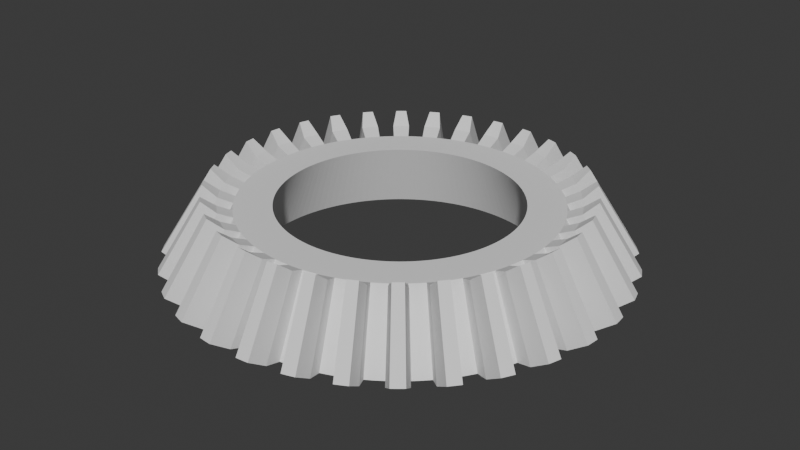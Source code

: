 # Source: bot_factory.blend  (saved by Blender 4.2.66; exported with 4.5.12 LTS)
import bpy
from mathutils import Matrix  # noqa: F401  (used for matrix-valued properties, if any)

bpy.ops.wm.read_factory_settings(use_empty=True)
scene = bpy.context.scene
scene.name = 'Scene'

# ---- world
world_world = bpy.data.worlds.new('World'); scene.world = world_world
world_world.use_nodes = True; world_world.node_tree.nodes.clear()
_N = world_world.node_tree.nodes; _L = world_world.node_tree.links
n0 = _N.new('ShaderNodeOutputWorld'); n0.name = 'World Output'; n0.location = (300, 300)
n1 = _N.new('ShaderNodeBackground'); n1.name = 'Background'; n1.location = (10, 300)
n1.inputs[0].default_value = (0.05088, 0.05088, 0.05088, 1.0)
_L.new(n1.outputs[0], n0.inputs[0])
n0.is_active_output = True
world_world.color = (0.05088, 0.05088, 0.05088)
world_world.use_sun_shadow = False
world_world.sun_shadow_jitter_overblur = 0.0

# ---- meshes
me_gear = bpy.data.meshes.new('Gear')
me_gear.from_pydata([(0.42, 0.0, 2.235e-08), (0.4195, 0.02061, 2.235e-08), (0.418, 0.04117, 2.235e-08), (0.4155, 0.06163, 2.235e-08), (0.55, 0.0, 2.235e-08), (0.5493, 0.02699, 2.235e-08), (0.5474, 0.05391, 2.235e-08), (0.544, 0.0807, 2.235e-08), (0.5993, 0.02944, 0.01667), (0.5971, 0.05881, 0.01667), (0.5935, 0.08804, 0.01667), (0.6484, 0.04512, 0.05), (0.6469, 0.06371, 0.05), (0.6448, 0.08225, 0.05), (0.3393, 0.0, 0.2), (0.3389, 0.01665, 0.2), (0.3376, 0.03325, 0.2), (0.3356, 0.04978, 0.2), (0.4443, 0.0, 0.2), (0.4437, 0.0218, 0.2), (0.4421, 0.04355, 0.2), (0.4395, 0.06519, 0.2), (0.4841, 0.02378, 0.2167), (0.4823, 0.04751, 0.2167), (0.4794, 0.07112, 0.2167), (0.5238, 0.03644, 0.25), (0.5225, 0.05146, 0.25), (0.5208, 0.06644, 0.25), (0.4119, 0.08194, 2.235e-08), (0.4074, 0.1021, 2.235e-08), (0.4019, 0.1219, 2.235e-08), (0.3954, 0.1415, 2.235e-08), (0.5394, 0.1073, 2.235e-08), (0.5335, 0.1336, 2.235e-08), (0.5263, 0.1597, 2.235e-08), (0.5178, 0.1853, 2.235e-08), (0.582, 0.1458, 0.01667), (0.5742, 0.1742, 0.01667), (0.5649, 0.2021, 0.01667), (0.6272, 0.1708, 0.05), (0.622, 0.1887, 0.05), (0.6163, 0.2065, 0.05), (0.3327, 0.06619, 0.2), (0.3291, 0.08244, 0.2), (0.3247, 0.09848, 0.2), (0.3194, 0.1143, 0.2), (0.4357, 0.08667, 0.2), (0.431, 0.108, 0.2), (0.4251, 0.129, 0.2), (0.4183, 0.1497, 0.2), (0.4701, 0.1178, 0.2167), (0.4638, 0.1407, 0.2167), (0.4563, 0.1633, 0.2167), (0.5066, 0.1379, 0.25), (0.5024, 0.1524, 0.25), (0.4979, 0.1668, 0.25), (0.388, 0.1607, 2.235e-08), (0.3797, 0.1796, 2.235e-08), (0.3704, 0.198, 2.235e-08), (0.3602, 0.2159, 2.235e-08), (0.5081, 0.2105, 2.235e-08), (0.4972, 0.2352, 2.235e-08), (0.4851, 0.2593, 2.235e-08), (0.4718, 0.2828, 2.235e-08), (0.5424, 0.2565, 0.01667), (0.5292, 0.2828, 0.01667), (0.5146, 0.3085, 0.01667), (0.5818, 0.2898, 0.05), (0.5732, 0.3064, 0.05), (0.5642, 0.3227, 0.05), (0.3134, 0.1298, 0.2), (0.3067, 0.1451, 0.2), (0.2992, 0.1599, 0.2), (0.291, 0.1744, 0.2), (0.4105, 0.17, 0.2), (0.4016, 0.19, 0.2), (0.3918, 0.2094, 0.2), (0.3811, 0.2284, 0.2), (0.4381, 0.2072, 0.2167), (0.4274, 0.2285, 0.2167), (0.4157, 0.2492, 0.2167), (0.47, 0.2341, 0.25), (0.4631, 0.2475, 0.25), (0.4558, 0.2607, 0.25), (0.3492, 0.2333, 2.235e-08), (0.3373, 0.2502, 2.235e-08), (0.3247, 0.2664, 2.235e-08), (0.3112, 0.2821, 2.235e-08), (0.4573, 0.3056, 2.235e-08), (0.4418, 0.3276, 2.235e-08), (0.4252, 0.3489, 2.235e-08), (0.4075, 0.3694, 2.235e-08), (0.4819, 0.3574, 0.01667), (0.4638, 0.3806, 0.01667), (0.4446, 0.4029, 0.01667), (0.5141, 0.3978, 0.05), (0.5025, 0.4124, 0.05), (0.4904, 0.4266, 0.05), (0.2821, 0.1885, 0.2), (0.2725, 0.2021, 0.2), (0.2623, 0.2152, 0.2), (0.2514, 0.2278, 0.2), (0.3694, 0.2468, 0.2), (0.3568, 0.2647, 0.2), (0.3434, 0.2818, 0.2), (0.3292, 0.2984, 0.2), (0.3893, 0.2887, 0.2167), (0.3747, 0.3075, 0.2167), (0.3591, 0.3255, 0.2167), (0.4153, 0.3213, 0.25), (0.4059, 0.3331, 0.25), (0.3961, 0.3446, 0.25), (0.297, 0.297, 2.235e-08), (0.2821, 0.3112, 2.235e-08), (0.2664, 0.3247, 2.235e-08), (0.2502, 0.3373, 2.235e-08), (0.3889, 0.3889, 2.235e-08), (0.3694, 0.4075, 2.235e-08), (0.3489, 0.4252, 2.235e-08), (0.3276, 0.4418, 2.235e-08), (0.4029, 0.4446, 0.01667), (0.3806, 0.4638, 0.01667), (0.3574, 0.4819, 0.01667), (0.4266, 0.4904, 0.05), (0.4124, 0.5025, 0.05), (0.3978, 0.5141, 0.05), (0.2399, 0.2399, 0.2), (0.2278, 0.2514, 0.2), (0.2152, 0.2623, 0.2), (0.2021, 0.2725, 0.2), (0.3142, 0.3142, 0.2), (0.2984, 0.3292, 0.2), (0.2818, 0.3434, 0.2), (0.2647, 0.3568, 0.2), (0.3255, 0.3591, 0.2167), (0.3075, 0.3747, 0.2167), (0.2887, 0.3893, 0.2167), (0.3446, 0.3961, 0.25), (0.3331, 0.4059, 0.25), (0.3213, 0.4153, 0.25), (0.2333, 0.3492, 2.235e-08), (0.2159, 0.3602, 2.235e-08), (0.198, 0.3704, 2.235e-08), (0.1796, 0.3797, 2.235e-08), (0.3056, 0.4573, 2.235e-08), (0.2828, 0.4718, 2.235e-08), (0.2593, 0.4851, 2.235e-08), (0.2352, 0.4972, 2.235e-08), (0.3085, 0.5146, 0.01667), (0.2828, 0.5292, 0.01667), (0.2565, 0.5424, 0.01667), (0.3227, 0.5642, 0.05), (0.3064, 0.5732, 0.05), (0.2898, 0.5818, 0.05), (0.1885, 0.2821, 0.2), (0.1744, 0.291, 0.2), (0.1599, 0.2992, 0.2), (0.1451, 0.3067, 0.2), (0.2468, 0.3694, 0.2), (0.2284, 0.3811, 0.2), (0.2094, 0.3918, 0.2), (0.19, 0.4016, 0.2), (0.2492, 0.4157, 0.2167), (0.2285, 0.4274, 0.2167), (0.2072, 0.4381, 0.2167), (0.2607, 0.4558, 0.25), (0.2475, 0.4631, 0.25), (0.2341, 0.47, 0.25), (0.1607, 0.388, 2.235e-08), (0.1415, 0.3954, 2.235e-08), (0.1219, 0.4019, 2.235e-08), (0.1021, 0.4074, 2.235e-08), (0.2105, 0.5081, 2.235e-08), (0.1853, 0.5178, 2.235e-08), (0.1597, 0.5263, 2.235e-08), (0.1336, 0.5335, 2.235e-08), (0.2021, 0.5649, 0.01667), (0.1742, 0.5742, 0.01667), (0.1458, 0.582, 0.01667), (0.2065, 0.6163, 0.05), (0.1887, 0.622, 0.05), (0.1708, 0.6272, 0.05), (0.1298, 0.3134, 0.2), (0.1143, 0.3194, 0.2), (0.09848, 0.3247, 0.2), (0.08244, 0.3291, 0.2), (0.17, 0.4105, 0.2), (0.1497, 0.4183, 0.2), (0.129, 0.4251, 0.2), (0.108, 0.431, 0.2), (0.1633, 0.4563, 0.2167), (0.1407, 0.4638, 0.2167), (0.1178, 0.4701, 0.2167), (0.1668, 0.4979, 0.25), (0.1524, 0.5024, 0.25), (0.1379, 0.5066, 0.25), (0.08194, 0.4119, 2.235e-08), (0.06163, 0.4155, 2.235e-08), (0.04117, 0.418, 2.235e-08), (0.02061, 0.4195, 2.235e-08), (0.1073, 0.5394, 2.235e-08), (0.0807, 0.544, 2.235e-08), (0.05391, 0.5474, 2.235e-08), (0.02699, 0.5493, 2.235e-08), (0.08804, 0.5935, 0.01667), (0.05881, 0.5971, 0.01667), (0.02944, 0.5993, 0.01667), (0.08225, 0.6448, 0.05), (0.06371, 0.6469, 0.05), (0.04512, 0.6484, 0.05), (0.06619, 0.3327, 0.2), (0.04978, 0.3356, 0.2), (0.03325, 0.3376, 0.2), (0.01665, 0.3389, 0.2), (0.08667, 0.4357, 0.2), (0.06519, 0.4395, 0.2), (0.04355, 0.4421, 0.2), (0.0218, 0.4437, 0.2), (0.07112, 0.4794, 0.2167), (0.04751, 0.4823, 0.2167), (0.02378, 0.4841, 0.2167), (0.06644, 0.5208, 0.25), (0.05146, 0.5225, 0.25), (0.03644, 0.5238, 0.25), (2.572e-17, 0.42, 2.235e-08), (-0.02061, 0.4195, 2.235e-08), (-0.04117, 0.418, 2.235e-08), (-0.06163, 0.4155, 2.235e-08), (3.368e-17, 0.55, 2.235e-08), (-0.02699, 0.5493, 2.235e-08), (-0.05391, 0.5474, 2.235e-08), (-0.0807, 0.544, 2.235e-08), (-0.02944, 0.5993, 0.01667), (-0.05881, 0.5971, 0.01667), (-0.08804, 0.5935, 0.01667), (-0.04512, 0.6484, 0.05), (-0.06371, 0.6469, 0.05), (-0.08225, 0.6448, 0.05), (2.077e-17, 0.3393, 0.2), (-0.01665, 0.3389, 0.2), (-0.03325, 0.3376, 0.2), (-0.04978, 0.3356, 0.2), (2.72e-17, 0.4443, 0.2), (-0.0218, 0.4437, 0.2), (-0.04355, 0.4421, 0.2), (-0.06519, 0.4395, 0.2), (-0.02378, 0.4841, 0.2167), (-0.04751, 0.4823, 0.2167), (-0.07112, 0.4794, 0.2167), (-0.03644, 0.5238, 0.25), (-0.05146, 0.5225, 0.25), (-0.06644, 0.5208, 0.25), (-0.08194, 0.4119, 2.235e-08), (-0.1021, 0.4074, 2.235e-08), (-0.1219, 0.4019, 2.235e-08), (-0.1415, 0.3954, 2.235e-08), (-0.1073, 0.5394, 2.235e-08), (-0.1336, 0.5335, 2.235e-08), (-0.1597, 0.5263, 2.235e-08), (-0.1853, 0.5178, 2.235e-08), (-0.1458, 0.582, 0.01667), (-0.1742, 0.5742, 0.01667), (-0.2021, 0.5649, 0.01667), (-0.1708, 0.6272, 0.05), (-0.1887, 0.622, 0.05), (-0.2065, 0.6163, 0.05), (-0.06619, 0.3327, 0.2), (-0.08244, 0.3291, 0.2), (-0.09848, 0.3247, 0.2), (-0.1143, 0.3194, 0.2), (-0.08667, 0.4357, 0.2), (-0.108, 0.431, 0.2), (-0.129, 0.4251, 0.2), (-0.1497, 0.4183, 0.2), (-0.1178, 0.4701, 0.2167), (-0.1407, 0.4638, 0.2167), (-0.1633, 0.4563, 0.2167), (-0.1379, 0.5066, 0.25), (-0.1524, 0.5024, 0.25), (-0.1668, 0.4979, 0.25), (-0.1607, 0.388, 2.235e-08), (-0.1796, 0.3797, 2.235e-08), (-0.198, 0.3704, 2.235e-08), (-0.2159, 0.3602, 2.235e-08), (-0.2105, 0.5081, 2.235e-08), (-0.2352, 0.4972, 2.235e-08), (-0.2593, 0.4851, 2.235e-08), (-0.2828, 0.4718, 2.235e-08), (-0.2565, 0.5424, 0.01667), (-0.2828, 0.5292, 0.01667), (-0.3085, 0.5146, 0.01667), (-0.2898, 0.5818, 0.05), (-0.3064, 0.5732, 0.05), (-0.3227, 0.5642, 0.05), (-0.1298, 0.3134, 0.2), (-0.1451, 0.3067, 0.2), (-0.1599, 0.2992, 0.2), (-0.1744, 0.291, 0.2), (-0.17, 0.4105, 0.2), (-0.19, 0.4016, 0.2), (-0.2094, 0.3918, 0.2), (-0.2284, 0.3811, 0.2), (-0.2072, 0.4381, 0.2167), (-0.2285, 0.4274, 0.2167), (-0.2492, 0.4157, 0.2167), (-0.2341, 0.47, 0.25), (-0.2475, 0.4631, 0.25), (-0.2607, 0.4558, 0.25), (-0.2333, 0.3492, 2.235e-08), (-0.2502, 0.3373, 2.235e-08), (-0.2664, 0.3247, 2.235e-08), (-0.2821, 0.3112, 2.235e-08), (-0.3056, 0.4573, 2.235e-08), (-0.3276, 0.4418, 2.235e-08), (-0.3489, 0.4252, 2.235e-08), (-0.3694, 0.4075, 2.235e-08), (-0.3574, 0.4819, 0.01667), (-0.3806, 0.4638, 0.01667), (-0.4029, 0.4446, 0.01667), (-0.3978, 0.5141, 0.05), (-0.4124, 0.5025, 0.05), (-0.4266, 0.4904, 0.05), (-0.1885, 0.2821, 0.2), (-0.2021, 0.2725, 0.2), (-0.2152, 0.2623, 0.2), (-0.2278, 0.2514, 0.2), (-0.2468, 0.3694, 0.2), (-0.2647, 0.3568, 0.2), (-0.2818, 0.3434, 0.2), (-0.2984, 0.3292, 0.2), (-0.2887, 0.3893, 0.2167), (-0.3075, 0.3747, 0.2167), (-0.3255, 0.3591, 0.2167), (-0.3213, 0.4153, 0.25), (-0.3331, 0.4059, 0.25), (-0.3446, 0.3961, 0.25), (-0.297, 0.297, 2.235e-08), (-0.3112, 0.2821, 2.235e-08), (-0.3247, 0.2664, 2.235e-08), (-0.3373, 0.2502, 2.235e-08), (-0.3889, 0.3889, 2.235e-08), (-0.4075, 0.3694, 2.235e-08), (-0.4252, 0.3489, 2.235e-08), (-0.4418, 0.3276, 2.235e-08), (-0.4446, 0.4029, 0.01667), (-0.4638, 0.3806, 0.01667), (-0.4819, 0.3574, 0.01667), (-0.4904, 0.4266, 0.05), (-0.5025, 0.4124, 0.05), (-0.5141, 0.3978, 0.05), (-0.2399, 0.2399, 0.2), (-0.2514, 0.2278, 0.2), (-0.2623, 0.2152, 0.2), (-0.2725, 0.2021, 0.2), (-0.3142, 0.3142, 0.2), (-0.3292, 0.2984, 0.2), (-0.3434, 0.2818, 0.2), (-0.3568, 0.2647, 0.2), (-0.3591, 0.3255, 0.2167), (-0.3747, 0.3075, 0.2167), (-0.3893, 0.2887, 0.2167), (-0.3961, 0.3446, 0.25), (-0.4059, 0.3331, 0.25), (-0.4153, 0.3213, 0.25), (-0.3492, 0.2333, 2.235e-08), (-0.3602, 0.2159, 2.235e-08), (-0.3704, 0.198, 2.235e-08), (-0.3797, 0.1796, 2.235e-08), (-0.4573, 0.3056, 2.235e-08), (-0.4718, 0.2828, 2.235e-08), (-0.4851, 0.2593, 2.235e-08), (-0.4972, 0.2352, 2.235e-08), (-0.5146, 0.3085, 0.01667), (-0.5292, 0.2828, 0.01667), (-0.5424, 0.2565, 0.01667), (-0.5642, 0.3227, 0.05), (-0.5732, 0.3064, 0.05), (-0.5818, 0.2898, 0.05), (-0.2821, 0.1885, 0.2), (-0.291, 0.1744, 0.2), (-0.2992, 0.1599, 0.2), (-0.3067, 0.1451, 0.2), (-0.3694, 0.2468, 0.2), (-0.3811, 0.2284, 0.2), (-0.3918, 0.2094, 0.2), (-0.4016, 0.19, 0.2), (-0.4157, 0.2492, 0.2167), (-0.4274, 0.2285, 0.2167), (-0.4381, 0.2072, 0.2167), (-0.4558, 0.2607, 0.25), (-0.4631, 0.2475, 0.25), (-0.47, 0.2341, 0.25), (-0.388, 0.1607, 2.235e-08), (-0.3954, 0.1415, 2.235e-08), (-0.4019, 0.1219, 2.235e-08), (-0.4074, 0.1021, 2.235e-08), (-0.5081, 0.2105, 2.235e-08), (-0.5178, 0.1853, 2.235e-08), (-0.5263, 0.1597, 2.235e-08), (-0.5335, 0.1336, 2.235e-08), (-0.5649, 0.2021, 0.01667), (-0.5742, 0.1742, 0.01667), (-0.582, 0.1458, 0.01667), (-0.6163, 0.2065, 0.05), (-0.622, 0.1887, 0.05), (-0.6272, 0.1708, 0.05), (-0.3134, 0.1298, 0.2), (-0.3194, 0.1143, 0.2), (-0.3247, 0.09848, 0.2), (-0.3291, 0.08244, 0.2), (-0.4105, 0.17, 0.2), (-0.4183, 0.1497, 0.2), (-0.4251, 0.129, 0.2), (-0.431, 0.108, 0.2), (-0.4563, 0.1633, 0.2167), (-0.4638, 0.1407, 0.2167), (-0.4701, 0.1178, 0.2167), (-0.4979, 0.1668, 0.25), (-0.5024, 0.1524, 0.25), (-0.5066, 0.1379, 0.25), (-0.4119, 0.08194, 2.235e-08), (-0.4155, 0.06163, 2.235e-08), (-0.418, 0.04117, 2.235e-08), (-0.4195, 0.02061, 2.235e-08), (-0.5394, 0.1073, 2.235e-08), (-0.544, 0.0807, 2.235e-08), (-0.5474, 0.05391, 2.235e-08), (-0.5493, 0.02699, 2.235e-08), (-0.5935, 0.08804, 0.01667), (-0.5971, 0.05881, 0.01667), (-0.5993, 0.02944, 0.01667), (-0.6448, 0.08225, 0.05), (-0.6469, 0.06371, 0.05), (-0.6484, 0.04512, 0.05), (-0.3327, 0.06619, 0.2), (-0.3356, 0.04978, 0.2), (-0.3376, 0.03325, 0.2), (-0.3389, 0.01665, 0.2), (-0.4357, 0.08667, 0.2), (-0.4395, 0.06519, 0.2), (-0.4421, 0.04355, 0.2), (-0.4437, 0.0218, 0.2), (-0.4794, 0.07112, 0.2167), (-0.4823, 0.04751, 0.2167), (-0.4841, 0.02378, 0.2167), (-0.5208, 0.06644, 0.25), (-0.5225, 0.05146, 0.25), (-0.5238, 0.03644, 0.25), (-0.42, 5.144e-17, 2.235e-08), (-0.4195, -0.02061, 2.235e-08), (-0.418, -0.04117, 2.235e-08), (-0.4155, -0.06163, 2.235e-08), (-0.55, 6.736e-17, 2.235e-08), (-0.5493, -0.02699, 2.235e-08), (-0.5474, -0.05391, 2.235e-08), (-0.544, -0.0807, 2.235e-08), (-0.5993, -0.02944, 0.01667), (-0.5971, -0.05881, 0.01667), (-0.5935, -0.08804, 0.01667), (-0.6484, -0.04512, 0.05), (-0.6469, -0.06371, 0.05), (-0.6448, -0.08225, 0.05), (-0.3393, 4.155e-17, 0.2), (-0.3389, -0.01665, 0.2), (-0.3376, -0.03325, 0.2), (-0.3356, -0.04978, 0.2), (-0.4443, 5.441e-17, 0.2), (-0.4437, -0.0218, 0.2), (-0.4421, -0.04355, 0.2), (-0.4395, -0.06519, 0.2), (-0.4841, -0.02378, 0.2167), (-0.4823, -0.04751, 0.2167), (-0.4794, -0.07112, 0.2167), (-0.5238, -0.03644, 0.25), (-0.5225, -0.05146, 0.25), (-0.5208, -0.06644, 0.25), (-0.4119, -0.08194, 2.235e-08), (-0.4074, -0.1021, 2.235e-08), (-0.4019, -0.1219, 2.235e-08), (-0.3954, -0.1415, 2.235e-08), (-0.5394, -0.1073, 2.235e-08), (-0.5335, -0.1336, 2.235e-08), (-0.5263, -0.1597, 2.235e-08), (-0.5178, -0.1853, 2.235e-08), (-0.582, -0.1458, 0.01667), (-0.5742, -0.1742, 0.01667), (-0.5649, -0.2021, 0.01667), (-0.6272, -0.1708, 0.05), (-0.622, -0.1887, 0.05), (-0.6163, -0.2065, 0.05), (-0.3327, -0.06619, 0.2), (-0.3291, -0.08244, 0.2), (-0.3247, -0.09848, 0.2), (-0.3194, -0.1143, 0.2), (-0.4357, -0.08667, 0.2), (-0.431, -0.108, 0.2), (-0.4251, -0.129, 0.2), (-0.4183, -0.1497, 0.2), (-0.4701, -0.1178, 0.2167), (-0.4638, -0.1407, 0.2167), (-0.4563, -0.1633, 0.2167), (-0.5066, -0.1379, 0.25), (-0.5024, -0.1524, 0.25), (-0.4979, -0.1668, 0.25), (-0.388, -0.1607, 2.235e-08), (-0.3797, -0.1796, 2.235e-08), (-0.3704, -0.198, 2.235e-08), (-0.3602, -0.2159, 2.235e-08), (-0.5081, -0.2105, 2.235e-08), (-0.4972, -0.2352, 2.235e-08), (-0.4851, -0.2593, 2.235e-08), (-0.4718, -0.2828, 2.235e-08), (-0.5424, -0.2565, 0.01667), (-0.5292, -0.2828, 0.01667), (-0.5146, -0.3085, 0.01667), (-0.5818, -0.2898, 0.05), (-0.5732, -0.3064, 0.05), (-0.5642, -0.3227, 0.05), (-0.3134, -0.1298, 0.2), (-0.3067, -0.1451, 0.2), (-0.2992, -0.1599, 0.2), (-0.291, -0.1744, 0.2), (-0.4105, -0.17, 0.2), (-0.4016, -0.19, 0.2), (-0.3918, -0.2094, 0.2), (-0.3811, -0.2284, 0.2), (-0.4381, -0.2072, 0.2167), (-0.4274, -0.2285, 0.2167), (-0.4157, -0.2492, 0.2167), (-0.47, -0.2341, 0.25), (-0.4631, -0.2475, 0.25), (-0.4558, -0.2607, 0.25), (-0.3492, -0.2333, 2.235e-08), (-0.3373, -0.2502, 2.235e-08), (-0.3247, -0.2664, 2.235e-08), (-0.3112, -0.2821, 2.235e-08), (-0.4573, -0.3056, 2.235e-08), (-0.4418, -0.3276, 2.235e-08), (-0.4252, -0.3489, 2.235e-08), (-0.4075, -0.3694, 2.235e-08), (-0.4819, -0.3574, 0.01667), (-0.4638, -0.3806, 0.01667), (-0.4446, -0.4029, 0.01667), (-0.5141, -0.3978, 0.05), (-0.5025, -0.4124, 0.05), (-0.4904, -0.4266, 0.05), (-0.2821, -0.1885, 0.2), (-0.2725, -0.2021, 0.2), (-0.2623, -0.2152, 0.2), (-0.2514, -0.2278, 0.2), (-0.3694, -0.2468, 0.2), (-0.3568, -0.2647, 0.2), (-0.3434, -0.2818, 0.2), (-0.3292, -0.2984, 0.2), (-0.3893, -0.2887, 0.2167), (-0.3747, -0.3075, 0.2167), (-0.3591, -0.3255, 0.2167), (-0.4153, -0.3213, 0.25), (-0.4059, -0.3331, 0.25), (-0.3961, -0.3446, 0.25), (-0.297, -0.297, 2.235e-08), (-0.2821, -0.3112, 2.235e-08), (-0.2664, -0.3247, 2.235e-08), (-0.2502, -0.3373, 2.235e-08), (-0.3889, -0.3889, 2.235e-08), (-0.3694, -0.4075, 2.235e-08), (-0.3489, -0.4252, 2.235e-08), (-0.3276, -0.4418, 2.235e-08), (-0.4029, -0.4446, 0.01667), (-0.3806, -0.4638, 0.01667), (-0.3574, -0.4819, 0.01667), (-0.4266, -0.4904, 0.05), (-0.4124, -0.5025, 0.05), (-0.3978, -0.5141, 0.05), (-0.2399, -0.2399, 0.2), (-0.2278, -0.2514, 0.2), (-0.2152, -0.2623, 0.2), (-0.2021, -0.2725, 0.2), (-0.3142, -0.3142, 0.2), (-0.2984, -0.3292, 0.2), (-0.2818, -0.3434, 0.2), (-0.2647, -0.3568, 0.2), (-0.3255, -0.3591, 0.2167), (-0.3075, -0.3747, 0.2167), (-0.2887, -0.3893, 0.2167), (-0.3446, -0.3961, 0.25), (-0.3331, -0.4059, 0.25), (-0.3213, -0.4153, 0.25), (-0.2333, -0.3492, 2.235e-08), (-0.2159, -0.3602, 2.235e-08), (-0.198, -0.3704, 2.235e-08), (-0.1796, -0.3797, 2.235e-08), (-0.3056, -0.4573, 2.235e-08), (-0.2828, -0.4718, 2.235e-08), (-0.2593, -0.4851, 2.235e-08), (-0.2352, -0.4972, 2.235e-08), (-0.3085, -0.5146, 0.01667), (-0.2828, -0.5292, 0.01667), (-0.2565, -0.5424, 0.01667), (-0.3227, -0.5642, 0.05), (-0.3064, -0.5732, 0.05), (-0.2898, -0.5818, 0.05), (-0.1885, -0.2821, 0.2), (-0.1744, -0.291, 0.2), (-0.1599, -0.2992, 0.2), (-0.1451, -0.3067, 0.2), (-0.2468, -0.3694, 0.2), (-0.2284, -0.3811, 0.2), (-0.2094, -0.3918, 0.2), (-0.19, -0.4016, 0.2), (-0.2492, -0.4157, 0.2167), (-0.2285, -0.4274, 0.2167), (-0.2072, -0.4381, 0.2167), (-0.2607, -0.4558, 0.25), (-0.2475, -0.4631, 0.25), (-0.2341, -0.47, 0.25), (-0.1607, -0.388, 2.235e-08), (-0.1415, -0.3954, 2.235e-08), (-0.1219, -0.4019, 2.235e-08), (-0.1021, -0.4074, 2.235e-08), (-0.2105, -0.5081, 2.235e-08), (-0.1853, -0.5178, 2.235e-08), (-0.1597, -0.5263, 2.235e-08), (-0.1336, -0.5335, 2.235e-08), (-0.2021, -0.5649, 0.01667), (-0.1742, -0.5742, 0.01667), (-0.1458, -0.582, 0.01667), (-0.2065, -0.6163, 0.05), (-0.1887, -0.622, 0.05), (-0.1708, -0.6272, 0.05), (-0.1298, -0.3134, 0.2), (-0.1143, -0.3194, 0.2), (-0.09848, -0.3247, 0.2), (-0.08244, -0.3291, 0.2), (-0.17, -0.4105, 0.2), (-0.1497, -0.4183, 0.2), (-0.129, -0.4251, 0.2), (-0.108, -0.431, 0.2), (-0.1633, -0.4563, 0.2167), (-0.1407, -0.4638, 0.2167), (-0.1178, -0.4701, 0.2167), (-0.1668, -0.4979, 0.25), (-0.1524, -0.5024, 0.25), (-0.1379, -0.5066, 0.25), (-0.08194, -0.4119, 2.235e-08), (-0.06163, -0.4155, 2.235e-08), (-0.04117, -0.418, 2.235e-08), (-0.02061, -0.4195, 2.235e-08), (-0.1073, -0.5394, 2.235e-08), (-0.0807, -0.544, 2.235e-08), (-0.05391, -0.5474, 2.235e-08), (-0.02699, -0.5493, 2.235e-08), (-0.08804, -0.5935, 0.01667), (-0.05881, -0.5971, 0.01667), (-0.02944, -0.5993, 0.01667), (-0.08225, -0.6448, 0.05), (-0.06371, -0.6469, 0.05), (-0.04512, -0.6484, 0.05), (-0.06619, -0.3327, 0.2), (-0.04978, -0.3356, 0.2), (-0.03325, -0.3376, 0.2), (-0.01665, -0.3389, 0.2), (-0.08667, -0.4357, 0.2), (-0.06519, -0.4395, 0.2), (-0.04355, -0.4421, 0.2), (-0.0218, -0.4437, 0.2), (-0.07112, -0.4794, 0.2167), (-0.04751, -0.4823, 0.2167), (-0.02378, -0.4841, 0.2167), (-0.06644, -0.5208, 0.25), (-0.05146, -0.5225, 0.25), (-0.03644, -0.5238, 0.25), (-7.715e-17, -0.42, 2.235e-08), (0.02061, -0.4195, 2.235e-08), (0.04117, -0.418, 2.235e-08), (0.06163, -0.4155, 2.235e-08), (-1.01e-16, -0.55, 2.235e-08), (0.02699, -0.5493, 2.235e-08), (0.05391, -0.5474, 2.235e-08), (0.0807, -0.544, 2.235e-08), (0.02944, -0.5993, 0.01667), (0.05881, -0.5971, 0.01667), (0.08804, -0.5935, 0.01667), (0.04512, -0.6484, 0.05), (0.06371, -0.6469, 0.05), (0.08225, -0.6448, 0.05), (-6.232e-17, -0.3393, 0.2), (0.01665, -0.3389, 0.2), (0.03325, -0.3376, 0.2), (0.04978, -0.3356, 0.2), (-8.161e-17, -0.4443, 0.2), (0.0218, -0.4437, 0.2), (0.04355, -0.4421, 0.2), (0.06519, -0.4395, 0.2), (0.02378, -0.4841, 0.2167), (0.04751, -0.4823, 0.2167), (0.07112, -0.4794, 0.2167), (0.03644, -0.5238, 0.25), (0.05146, -0.5225, 0.25), (0.06644, -0.5208, 0.25), (0.08194, -0.4119, 2.235e-08), (0.1021, -0.4074, 2.235e-08), (0.1219, -0.4019, 2.235e-08), (0.1415, -0.3954, 2.235e-08), (0.1073, -0.5394, 2.235e-08), (0.1336, -0.5335, 2.235e-08), (0.1597, -0.5263, 2.235e-08), (0.1853, -0.5178, 2.235e-08), (0.1458, -0.582, 0.01667), (0.1742, -0.5742, 0.01667), (0.2021, -0.5649, 0.01667), (0.1708, -0.6272, 0.05), (0.1887, -0.622, 0.05), (0.2065, -0.6163, 0.05), (0.06619, -0.3327, 0.2), (0.08244, -0.3291, 0.2), (0.09848, -0.3247, 0.2), (0.1143, -0.3194, 0.2), (0.08667, -0.4357, 0.2), (0.108, -0.431, 0.2), (0.129, -0.4251, 0.2), (0.1497, -0.4183, 0.2), (0.1178, -0.4701, 0.2167), (0.1407, -0.4638, 0.2167), (0.1633, -0.4563, 0.2167), (0.1379, -0.5066, 0.25), (0.1524, -0.5024, 0.25), (0.1668, -0.4979, 0.25), (0.1607, -0.388, 2.235e-08), (0.1796, -0.3797, 2.235e-08), (0.198, -0.3704, 2.235e-08), (0.2159, -0.3602, 2.235e-08), (0.2105, -0.5081, 2.235e-08), (0.2352, -0.4972, 2.235e-08), (0.2593, -0.4851, 2.235e-08), (0.2828, -0.4718, 2.235e-08), (0.2565, -0.5424, 0.01667), (0.2828, -0.5292, 0.01667), (0.3085, -0.5146, 0.01667), (0.2898, -0.5818, 0.05), (0.3064, -0.5732, 0.05), (0.3227, -0.5642, 0.05), (0.1298, -0.3134, 0.2), (0.1451, -0.3067, 0.2), (0.1599, -0.2992, 0.2), (0.1744, -0.291, 0.2), (0.17, -0.4105, 0.2), (0.19, -0.4016, 0.2), (0.2094, -0.3918, 0.2), (0.2284, -0.3811, 0.2), (0.2072, -0.4381, 0.2167), (0.2285, -0.4274, 0.2167), (0.2492, -0.4157, 0.2167), (0.2341, -0.47, 0.25), (0.2475, -0.4631, 0.25), (0.2607, -0.4558, 0.25), (0.2333, -0.3492, 2.235e-08), (0.2502, -0.3373, 2.235e-08), (0.2664, -0.3247, 2.235e-08), (0.2821, -0.3112, 2.235e-08), (0.3056, -0.4573, 2.235e-08), (0.3276, -0.4418, 2.235e-08), (0.3489, -0.4252, 2.235e-08), (0.3694, -0.4075, 2.235e-08), (0.3574, -0.4819, 0.01667), (0.3806, -0.4638, 0.01667), (0.4029, -0.4446, 0.01667), (0.3978, -0.5141, 0.05), (0.4124, -0.5025, 0.05), (0.4266, -0.4904, 0.05), (0.1885, -0.2821, 0.2), (0.2021, -0.2725, 0.2), (0.2152, -0.2623, 0.2), (0.2278, -0.2514, 0.2), (0.2468, -0.3694, 0.2), (0.2647, -0.3568, 0.2), (0.2818, -0.3434, 0.2), (0.2984, -0.3292, 0.2), (0.2887, -0.3893, 0.2167), (0.3075, -0.3747, 0.2167), (0.3255, -0.3591, 0.2167), (0.3213, -0.4153, 0.25), (0.3331, -0.4059, 0.25), (0.3446, -0.3961, 0.25), (0.297, -0.297, 2.235e-08), (0.3112, -0.2821, 2.235e-08), (0.3247, -0.2664, 2.235e-08), (0.3373, -0.2502, 2.235e-08), (0.3889, -0.3889, 2.235e-08), (0.4075, -0.3694, 2.235e-08), (0.4252, -0.3489, 2.235e-08), (0.4418, -0.3276, 2.235e-08), (0.4446, -0.4029, 0.01667), (0.4638, -0.3806, 0.01667), (0.4819, -0.3574, 0.01667), (0.4904, -0.4266, 0.05), (0.5025, -0.4124, 0.05), (0.5141, -0.3978, 0.05), (0.2399, -0.2399, 0.2), (0.2514, -0.2278, 0.2), (0.2623, -0.2152, 0.2), (0.2725, -0.2021, 0.2), (0.3142, -0.3142, 0.2), (0.3292, -0.2984, 0.2), (0.3434, -0.2818, 0.2), (0.3568, -0.2647, 0.2), (0.3591, -0.3255, 0.2167), (0.3747, -0.3075, 0.2167), (0.3893, -0.2887, 0.2167), (0.3961, -0.3446, 0.25), (0.4059, -0.3331, 0.25), (0.4153, -0.3213, 0.25), (0.3492, -0.2333, 2.235e-08), (0.3602, -0.2159, 2.235e-08), (0.3704, -0.198, 2.235e-08), (0.3797, -0.1796, 2.235e-08), (0.4573, -0.3056, 2.235e-08), (0.4718, -0.2828, 2.235e-08), (0.4851, -0.2593, 2.235e-08), (0.4972, -0.2352, 2.235e-08), (0.5146, -0.3085, 0.01667), (0.5292, -0.2828, 0.01667), (0.5424, -0.2565, 0.01667), (0.5642, -0.3227, 0.05), (0.5732, -0.3064, 0.05), (0.5818, -0.2898, 0.05), (0.2821, -0.1885, 0.2), (0.291, -0.1744, 0.2), (0.2992, -0.1599, 0.2), (0.3067, -0.1451, 0.2), (0.3694, -0.2468, 0.2), (0.3811, -0.2284, 0.2), (0.3918, -0.2094, 0.2), (0.4016, -0.19, 0.2), (0.4157, -0.2492, 0.2167), (0.4274, -0.2285, 0.2167), (0.4381, -0.2072, 0.2167), (0.4558, -0.2607, 0.25), (0.4631, -0.2475, 0.25), (0.47, -0.2341, 0.25), (0.388, -0.1607, 2.235e-08), (0.3954, -0.1415, 2.235e-08), (0.4019, -0.1219, 2.235e-08), (0.4074, -0.1021, 2.235e-08), (0.5081, -0.2105, 2.235e-08), (0.5178, -0.1853, 2.235e-08), (0.5263, -0.1597, 2.235e-08), (0.5335, -0.1336, 2.235e-08), (0.5649, -0.2021, 0.01667), (0.5742, -0.1742, 0.01667), (0.582, -0.1458, 0.01667), (0.6163, -0.2065, 0.05), (0.622, -0.1887, 0.05), (0.6272, -0.1708, 0.05), (0.3134, -0.1298, 0.2), (0.3194, -0.1143, 0.2), (0.3247, -0.09848, 0.2), (0.3291, -0.08244, 0.2), (0.4105, -0.17, 0.2), (0.4183, -0.1497, 0.2), (0.4251, -0.129, 0.2), (0.431, -0.108, 0.2), (0.4563, -0.1633, 0.2167), (0.4638, -0.1407, 0.2167), (0.4701, -0.1178, 0.2167), (0.4979, -0.1668, 0.25), (0.5024, -0.1524, 0.25), (0.5066, -0.1379, 0.25), (0.4119, -0.08194, 2.235e-08), (0.4155, -0.06163, 2.235e-08), (0.418, -0.04117, 2.235e-08), (0.4195, -0.02061, 2.235e-08), (0.5394, -0.1073, 2.235e-08), (0.544, -0.0807, 2.235e-08), (0.5474, -0.05391, 2.235e-08), (0.5493, -0.02699, 2.235e-08), (0.5935, -0.08804, 0.01667), (0.5971, -0.05881, 0.01667), (0.5993, -0.02944, 0.01667), (0.6448, -0.08225, 0.05), (0.6469, -0.06371, 0.05), (0.6484, -0.04512, 0.05), (0.3327, -0.06619, 0.2), (0.3356, -0.04978, 0.2), (0.3376, -0.03325, 0.2), (0.3389, -0.01665, 0.2), (0.4357, -0.08667, 0.2), (0.4395, -0.06519, 0.2), (0.4421, -0.04355, 0.2), (0.4437, -0.0218, 0.2), (0.4794, -0.07112, 0.2167), (0.4823, -0.04751, 0.2167), (0.4841, -0.02378, 0.2167), (0.5208, -0.06644, 0.25), (0.5225, -0.05146, 0.25), (0.5238, -0.03644, 0.25)], [], [(4, 0, 1, 5), (5, 1, 2, 6), (6, 2, 3, 7), (8, 5, 6, 9), (9, 6, 7, 10), (11, 8, 9, 12), (12, 9, 10, 13), (14, 18, 19, 15), (15, 19, 20, 16), (16, 20, 21, 17), (19, 22, 23, 20), (20, 23, 24, 21), (22, 25, 26, 23), (23, 26, 27, 24), (18, 4, 5, 19), (19, 5, 8, 22), (22, 8, 11, 25), (25, 11, 12, 26), (26, 12, 13, 27), (27, 13, 10, 24), (24, 10, 7, 21), (32, 28, 29, 33), (33, 29, 30, 34), (34, 30, 31, 35), (36, 33, 34, 37), (37, 34, 35, 38), (39, 36, 37, 40), (40, 37, 38, 41), (42, 46, 47, 43), (43, 47, 48, 44), (44, 48, 49, 45), (47, 50, 51, 48), (48, 51, 52, 49), (50, 53, 54, 51), (51, 54, 55, 52), (46, 32, 33, 47), (47, 33, 36, 50), (50, 36, 39, 53), (53, 39, 40, 54), (54, 40, 41, 55), (55, 41, 38, 52), (52, 38, 35, 49), (3, 28, 32, 7), (7, 32, 46, 21), (21, 46, 42, 17), (60, 56, 57, 61), (61, 57, 58, 62), (62, 58, 59, 63), (64, 61, 62, 65), (65, 62, 63, 66), (67, 64, 65, 68), (68, 65, 66, 69), (70, 74, 75, 71), (71, 75, 76, 72), (72, 76, 77, 73), (75, 78, 79, 76), (76, 79, 80, 77), (78, 81, 82, 79), (79, 82, 83, 80), (74, 60, 61, 75), (75, 61, 64, 78), (78, 64, 67, 81), (81, 67, 68, 82), (82, 68, 69, 83), (83, 69, 66, 80), (80, 66, 63, 77), (31, 56, 60, 35), (35, 60, 74, 49), (49, 74, 70, 45), (88, 84, 85, 89), (89, 85, 86, 90), (90, 86, 87, 91), (92, 89, 90, 93), (93, 90, 91, 94), (95, 92, 93, 96), (96, 93, 94, 97), (98, 102, 103, 99), (99, 103, 104, 100), (100, 104, 105, 101), (103, 106, 107, 104), (104, 107, 108, 105), (106, 109, 110, 107), (107, 110, 111, 108), (102, 88, 89, 103), (103, 89, 92, 106), (106, 92, 95, 109), (109, 95, 96, 110), (110, 96, 97, 111), (111, 97, 94, 108), (108, 94, 91, 105), (59, 84, 88, 63), (63, 88, 102, 77), (77, 102, 98, 73), (116, 112, 113, 117), (117, 113, 114, 118), (118, 114, 115, 119), (120, 117, 118, 121), (121, 118, 119, 122), (123, 120, 121, 124), (124, 121, 122, 125), (126, 130, 131, 127), (127, 131, 132, 128), (128, 132, 133, 129), (131, 134, 135, 132), (132, 135, 136, 133), (134, 137, 138, 135), (135, 138, 139, 136), (130, 116, 117, 131), (131, 117, 120, 134), (134, 120, 123, 137), (137, 123, 124, 138), (138, 124, 125, 139), (139, 125, 122, 136), (136, 122, 119, 133), (87, 112, 116, 91), (91, 116, 130, 105), (105, 130, 126, 101), (144, 140, 141, 145), (145, 141, 142, 146), (146, 142, 143, 147), (148, 145, 146, 149), (149, 146, 147, 150), (151, 148, 149, 152), (152, 149, 150, 153), (154, 158, 159, 155), (155, 159, 160, 156), (156, 160, 161, 157), (159, 162, 163, 160), (160, 163, 164, 161), (162, 165, 166, 163), (163, 166, 167, 164), (158, 144, 145, 159), (159, 145, 148, 162), (162, 148, 151, 165), (165, 151, 152, 166), (166, 152, 153, 167), (167, 153, 150, 164), (164, 150, 147, 161), (115, 140, 144, 119), (119, 144, 158, 133), (133, 158, 154, 129), (172, 168, 169, 173), (173, 169, 170, 174), (174, 170, 171, 175), (176, 173, 174, 177), (177, 174, 175, 178), (179, 176, 177, 180), (180, 177, 178, 181), (182, 186, 187, 183), (183, 187, 188, 184), (184, 188, 189, 185), (187, 190, 191, 188), (188, 191, 192, 189), (190, 193, 194, 191), (191, 194, 195, 192), (186, 172, 173, 187), (187, 173, 176, 190), (190, 176, 179, 193), (193, 179, 180, 194), (194, 180, 181, 195), (195, 181, 178, 192), (192, 178, 175, 189), (143, 168, 172, 147), (147, 172, 186, 161), (161, 186, 182, 157), (200, 196, 197, 201), (201, 197, 198, 202), (202, 198, 199, 203), (204, 201, 202, 205), (205, 202, 203, 206), (207, 204, 205, 208), (208, 205, 206, 209), (210, 214, 215, 211), (211, 215, 216, 212), (212, 216, 217, 213), (215, 218, 219, 216), (216, 219, 220, 217), (218, 221, 222, 219), (219, 222, 223, 220), (214, 200, 201, 215), (215, 201, 204, 218), (218, 204, 207, 221), (221, 207, 208, 222), (222, 208, 209, 223), (223, 209, 206, 220), (220, 206, 203, 217), (171, 196, 200, 175), (175, 200, 214, 189), (189, 214, 210, 185), (228, 224, 225, 229), (229, 225, 226, 230), (230, 226, 227, 231), (232, 229, 230, 233), (233, 230, 231, 234), (235, 232, 233, 236), (236, 233, 234, 237), (238, 242, 243, 239), (239, 243, 244, 240), (240, 244, 245, 241), (243, 246, 247, 244), (244, 247, 248, 245), (246, 249, 250, 247), (247, 250, 251, 248), (242, 228, 229, 243), (243, 229, 232, 246), (246, 232, 235, 249), (249, 235, 236, 250), (250, 236, 237, 251), (251, 237, 234, 248), (248, 234, 231, 245), (199, 224, 228, 203), (203, 228, 242, 217), (217, 242, 238, 213), (256, 252, 253, 257), (257, 253, 254, 258), (258, 254, 255, 259), (260, 257, 258, 261), (261, 258, 259, 262), (263, 260, 261, 264), (264, 261, 262, 265), (266, 270, 271, 267), (267, 271, 272, 268), (268, 272, 273, 269), (271, 274, 275, 272), (272, 275, 276, 273), (274, 277, 278, 275), (275, 278, 279, 276), (270, 256, 257, 271), (271, 257, 260, 274), (274, 260, 263, 277), (277, 263, 264, 278), (278, 264, 265, 279), (279, 265, 262, 276), (276, 262, 259, 273), (227, 252, 256, 231), (231, 256, 270, 245), (245, 270, 266, 241), (284, 280, 281, 285), (285, 281, 282, 286), (286, 282, 283, 287), (288, 285, 286, 289), (289, 286, 287, 290), (291, 288, 289, 292), (292, 289, 290, 293), (294, 298, 299, 295), (295, 299, 300, 296), (296, 300, 301, 297), (299, 302, 303, 300), (300, 303, 304, 301), (302, 305, 306, 303), (303, 306, 307, 304), (298, 284, 285, 299), (299, 285, 288, 302), (302, 288, 291, 305), (305, 291, 292, 306), (306, 292, 293, 307), (307, 293, 290, 304), (304, 290, 287, 301), (255, 280, 284, 259), (259, 284, 298, 273), (273, 298, 294, 269), (312, 308, 309, 313), (313, 309, 310, 314), (314, 310, 311, 315), (316, 313, 314, 317), (317, 314, 315, 318), (319, 316, 317, 320), (320, 317, 318, 321), (322, 326, 327, 323), (323, 327, 328, 324), (324, 328, 329, 325), (327, 330, 331, 328), (328, 331, 332, 329), (330, 333, 334, 331), (331, 334, 335, 332), (326, 312, 313, 327), (327, 313, 316, 330), (330, 316, 319, 333), (333, 319, 320, 334), (334, 320, 321, 335), (335, 321, 318, 332), (332, 318, 315, 329), (283, 308, 312, 287), (287, 312, 326, 301), (301, 326, 322, 297), (340, 336, 337, 341), (341, 337, 338, 342), (342, 338, 339, 343), (344, 341, 342, 345), (345, 342, 343, 346), (347, 344, 345, 348), (348, 345, 346, 349), (350, 354, 355, 351), (351, 355, 356, 352), (352, 356, 357, 353), (355, 358, 359, 356), (356, 359, 360, 357), (358, 361, 362, 359), (359, 362, 363, 360), (354, 340, 341, 355), (355, 341, 344, 358), (358, 344, 347, 361), (361, 347, 348, 362), (362, 348, 349, 363), (363, 349, 346, 360), (360, 346, 343, 357), (311, 336, 340, 315), (315, 340, 354, 329), (329, 354, 350, 325), (368, 364, 365, 369), (369, 365, 366, 370), (370, 366, 367, 371), (372, 369, 370, 373), (373, 370, 371, 374), (375, 372, 373, 376), (376, 373, 374, 377), (378, 382, 383, 379), (379, 383, 384, 380), (380, 384, 385, 381), (383, 386, 387, 384), (384, 387, 388, 385), (386, 389, 390, 387), (387, 390, 391, 388), (382, 368, 369, 383), (383, 369, 372, 386), (386, 372, 375, 389), (389, 375, 376, 390), (390, 376, 377, 391), (391, 377, 374, 388), (388, 374, 371, 385), (339, 364, 368, 343), (343, 368, 382, 357), (357, 382, 378, 353), (396, 392, 393, 397), (397, 393, 394, 398), (398, 394, 395, 399), (400, 397, 398, 401), (401, 398, 399, 402), (403, 400, 401, 404), (404, 401, 402, 405), (406, 410, 411, 407), (407, 411, 412, 408), (408, 412, 413, 409), (411, 414, 415, 412), (412, 415, 416, 413), (414, 417, 418, 415), (415, 418, 419, 416), (410, 396, 397, 411), (411, 397, 400, 414), (414, 400, 403, 417), (417, 403, 404, 418), (418, 404, 405, 419), (419, 405, 402, 416), (416, 402, 399, 413), (367, 392, 396, 371), (371, 396, 410, 385), (385, 410, 406, 381), (424, 420, 421, 425), (425, 421, 422, 426), (426, 422, 423, 427), (428, 425, 426, 429), (429, 426, 427, 430), (431, 428, 429, 432), (432, 429, 430, 433), (434, 438, 439, 435), (435, 439, 440, 436), (436, 440, 441, 437), (439, 442, 443, 440), (440, 443, 444, 441), (442, 445, 446, 443), (443, 446, 447, 444), (438, 424, 425, 439), (439, 425, 428, 442), (442, 428, 431, 445), (445, 431, 432, 446), (446, 432, 433, 447), (447, 433, 430, 444), (444, 430, 427, 441), (395, 420, 424, 399), (399, 424, 438, 413), (413, 438, 434, 409), (452, 448, 449, 453), (453, 449, 450, 454), (454, 450, 451, 455), (456, 453, 454, 457), (457, 454, 455, 458), (459, 456, 457, 460), (460, 457, 458, 461), (462, 466, 467, 463), (463, 467, 468, 464), (464, 468, 469, 465), (467, 470, 471, 468), (468, 471, 472, 469), (470, 473, 474, 471), (471, 474, 475, 472), (466, 452, 453, 467), (467, 453, 456, 470), (470, 456, 459, 473), (473, 459, 460, 474), (474, 460, 461, 475), (475, 461, 458, 472), (472, 458, 455, 469), (423, 448, 452, 427), (427, 452, 466, 441), (441, 466, 462, 437), (480, 476, 477, 481), (481, 477, 478, 482), (482, 478, 479, 483), (484, 481, 482, 485), (485, 482, 483, 486), (487, 484, 485, 488), (488, 485, 486, 489), (490, 494, 495, 491), (491, 495, 496, 492), (492, 496, 497, 493), (495, 498, 499, 496), (496, 499, 500, 497), (498, 501, 502, 499), (499, 502, 503, 500), (494, 480, 481, 495), (495, 481, 484, 498), (498, 484, 487, 501), (501, 487, 488, 502), (502, 488, 489, 503), (503, 489, 486, 500), (500, 486, 483, 497), (451, 476, 480, 455), (455, 480, 494, 469), (469, 494, 490, 465), (508, 504, 505, 509), (509, 505, 506, 510), (510, 506, 507, 511), (512, 509, 510, 513), (513, 510, 511, 514), (515, 512, 513, 516), (516, 513, 514, 517), (518, 522, 523, 519), (519, 523, 524, 520), (520, 524, 525, 521), (523, 526, 527, 524), (524, 527, 528, 525), (526, 529, 530, 527), (527, 530, 531, 528), (522, 508, 509, 523), (523, 509, 512, 526), (526, 512, 515, 529), (529, 515, 516, 530), (530, 516, 517, 531), (531, 517, 514, 528), (528, 514, 511, 525), (479, 504, 508, 483), (483, 508, 522, 497), (497, 522, 518, 493), (536, 532, 533, 537), (537, 533, 534, 538), (538, 534, 535, 539), (540, 537, 538, 541), (541, 538, 539, 542), (543, 540, 541, 544), (544, 541, 542, 545), (546, 550, 551, 547), (547, 551, 552, 548), (548, 552, 553, 549), (551, 554, 555, 552), (552, 555, 556, 553), (554, 557, 558, 555), (555, 558, 559, 556), (550, 536, 537, 551), (551, 537, 540, 554), (554, 540, 543, 557), (557, 543, 544, 558), (558, 544, 545, 559), (559, 545, 542, 556), (556, 542, 539, 553), (507, 532, 536, 511), (511, 536, 550, 525), (525, 550, 546, 521), (564, 560, 561, 565), (565, 561, 562, 566), (566, 562, 563, 567), (568, 565, 566, 569), (569, 566, 567, 570), (571, 568, 569, 572), (572, 569, 570, 573), (574, 578, 579, 575), (575, 579, 580, 576), (576, 580, 581, 577), (579, 582, 583, 580), (580, 583, 584, 581), (582, 585, 586, 583), (583, 586, 587, 584), (578, 564, 565, 579), (579, 565, 568, 582), (582, 568, 571, 585), (585, 571, 572, 586), (586, 572, 573, 587), (587, 573, 570, 584), (584, 570, 567, 581), (535, 560, 564, 539), (539, 564, 578, 553), (553, 578, 574, 549), (592, 588, 589, 593), (593, 589, 590, 594), (594, 590, 591, 595), (596, 593, 594, 597), (597, 594, 595, 598), (599, 596, 597, 600), (600, 597, 598, 601), (602, 606, 607, 603), (603, 607, 608, 604), (604, 608, 609, 605), (607, 610, 611, 608), (608, 611, 612, 609), (610, 613, 614, 611), (611, 614, 615, 612), (606, 592, 593, 607), (607, 593, 596, 610), (610, 596, 599, 613), (613, 599, 600, 614), (614, 600, 601, 615), (615, 601, 598, 612), (612, 598, 595, 609), (563, 588, 592, 567), (567, 592, 606, 581), (581, 606, 602, 577), (620, 616, 617, 621), (621, 617, 618, 622), (622, 618, 619, 623), (624, 621, 622, 625), (625, 622, 623, 626), (627, 624, 625, 628), (628, 625, 626, 629), (630, 634, 635, 631), (631, 635, 636, 632), (632, 636, 637, 633), (635, 638, 639, 636), (636, 639, 640, 637), (638, 641, 642, 639), (639, 642, 643, 640), (634, 620, 621, 635), (635, 621, 624, 638), (638, 624, 627, 641), (641, 627, 628, 642), (642, 628, 629, 643), (643, 629, 626, 640), (640, 626, 623, 637), (591, 616, 620, 595), (595, 620, 634, 609), (609, 634, 630, 605), (648, 644, 645, 649), (649, 645, 646, 650), (650, 646, 647, 651), (652, 649, 650, 653), (653, 650, 651, 654), (655, 652, 653, 656), (656, 653, 654, 657), (658, 662, 663, 659), (659, 663, 664, 660), (660, 664, 665, 661), (663, 666, 667, 664), (664, 667, 668, 665), (666, 669, 670, 667), (667, 670, 671, 668), (662, 648, 649, 663), (663, 649, 652, 666), (666, 652, 655, 669), (669, 655, 656, 670), (670, 656, 657, 671), (671, 657, 654, 668), (668, 654, 651, 665), (619, 644, 648, 623), (623, 648, 662, 637), (637, 662, 658, 633), (676, 672, 673, 677), (677, 673, 674, 678), (678, 674, 675, 679), (680, 677, 678, 681), (681, 678, 679, 682), (683, 680, 681, 684), (684, 681, 682, 685), (686, 690, 691, 687), (687, 691, 692, 688), (688, 692, 693, 689), (691, 694, 695, 692), (692, 695, 696, 693), (694, 697, 698, 695), (695, 698, 699, 696), (690, 676, 677, 691), (691, 677, 680, 694), (694, 680, 683, 697), (697, 683, 684, 698), (698, 684, 685, 699), (699, 685, 682, 696), (696, 682, 679, 693), (647, 672, 676, 651), (651, 676, 690, 665), (665, 690, 686, 661), (704, 700, 701, 705), (705, 701, 702, 706), (706, 702, 703, 707), (708, 705, 706, 709), (709, 706, 707, 710), (711, 708, 709, 712), (712, 709, 710, 713), (714, 718, 719, 715), (715, 719, 720, 716), (716, 720, 721, 717), (719, 722, 723, 720), (720, 723, 724, 721), (722, 725, 726, 723), (723, 726, 727, 724), (718, 704, 705, 719), (719, 705, 708, 722), (722, 708, 711, 725), (725, 711, 712, 726), (726, 712, 713, 727), (727, 713, 710, 724), (724, 710, 707, 721), (675, 700, 704, 679), (679, 704, 718, 693), (693, 718, 714, 689), (732, 728, 729, 733), (733, 729, 730, 734), (734, 730, 731, 735), (736, 733, 734, 737), (737, 734, 735, 738), (739, 736, 737, 740), (740, 737, 738, 741), (742, 746, 747, 743), (743, 747, 748, 744), (744, 748, 749, 745), (747, 750, 751, 748), (748, 751, 752, 749), (750, 753, 754, 751), (751, 754, 755, 752), (746, 732, 733, 747), (747, 733, 736, 750), (750, 736, 739, 753), (753, 739, 740, 754), (754, 740, 741, 755), (755, 741, 738, 752), (752, 738, 735, 749), (703, 728, 732, 707), (707, 732, 746, 721), (721, 746, 742, 717), (760, 756, 757, 761), (761, 757, 758, 762), (762, 758, 759, 763), (764, 761, 762, 765), (765, 762, 763, 766), (767, 764, 765, 768), (768, 765, 766, 769), (770, 774, 775, 771), (771, 775, 776, 772), (772, 776, 777, 773), (775, 778, 779, 776), (776, 779, 780, 777), (778, 781, 782, 779), (779, 782, 783, 780), (774, 760, 761, 775), (775, 761, 764, 778), (778, 764, 767, 781), (781, 767, 768, 782), (782, 768, 769, 783), (783, 769, 766, 780), (780, 766, 763, 777), (731, 756, 760, 735), (735, 760, 774, 749), (749, 774, 770, 745), (788, 784, 785, 789), (789, 785, 786, 790), (790, 786, 787, 791), (792, 789, 790, 793), (793, 790, 791, 794), (795, 792, 793, 796), (796, 793, 794, 797), (798, 802, 803, 799), (799, 803, 804, 800), (800, 804, 805, 801), (803, 806, 807, 804), (804, 807, 808, 805), (806, 809, 810, 807), (807, 810, 811, 808), (802, 788, 789, 803), (803, 789, 792, 806), (806, 792, 795, 809), (809, 795, 796, 810), (810, 796, 797, 811), (811, 797, 794, 808), (808, 794, 791, 805), (759, 784, 788, 763), (763, 788, 802, 777), (777, 802, 798, 773), (816, 812, 813, 817), (817, 813, 814, 818), (818, 814, 815, 819), (820, 817, 818, 821), (821, 818, 819, 822), (823, 820, 821, 824), (824, 821, 822, 825), (826, 830, 831, 827), (827, 831, 832, 828), (828, 832, 833, 829), (831, 834, 835, 832), (832, 835, 836, 833), (834, 837, 838, 835), (835, 838, 839, 836), (830, 816, 817, 831), (831, 817, 820, 834), (834, 820, 823, 837), (837, 823, 824, 838), (838, 824, 825, 839), (839, 825, 822, 836), (836, 822, 819, 833), (787, 812, 816, 791), (791, 816, 830, 805), (805, 830, 826, 801), (844, 840, 841, 845), (845, 841, 842, 846), (846, 842, 843, 847), (848, 845, 846, 849), (849, 846, 847, 850), (851, 848, 849, 852), (852, 849, 850, 853), (854, 858, 859, 855), (855, 859, 860, 856), (856, 860, 861, 857), (859, 862, 863, 860), (860, 863, 864, 861), (862, 865, 866, 863), (863, 866, 867, 864), (858, 844, 845, 859), (859, 845, 848, 862), (862, 848, 851, 865), (865, 851, 852, 866), (866, 852, 853, 867), (867, 853, 850, 864), (864, 850, 847, 861), (815, 840, 844, 819), (819, 844, 858, 833), (833, 858, 854, 829), (872, 868, 869, 873), (873, 869, 870, 874), (874, 870, 871, 875), (876, 873, 874, 877), (877, 874, 875, 878), (879, 876, 877, 880), (880, 877, 878, 881), (882, 886, 887, 883), (883, 887, 888, 884), (884, 888, 889, 885), (887, 890, 891, 888), (888, 891, 892, 889), (890, 893, 894, 891), (891, 894, 895, 892), (886, 872, 873, 887), (887, 873, 876, 890), (890, 876, 879, 893), (893, 879, 880, 894), (894, 880, 881, 895), (895, 881, 878, 892), (892, 878, 875, 889), (843, 868, 872, 847), (847, 872, 886, 861), (861, 886, 882, 857), (871, 0, 4, 875), (875, 4, 18, 889), (889, 18, 14, 885), (15, 16, 2, 1), (16, 17, 3, 2), (17, 42, 28, 3), (42, 43, 29, 28), (43, 44, 30, 29), (44, 45, 31, 30), (45, 70, 56, 31), (70, 71, 57, 56), (71, 72, 58, 57), (72, 73, 59, 58), (73, 98, 84, 59), (98, 99, 85, 84), (99, 100, 86, 85), (100, 101, 87, 86), (101, 126, 112, 87), (126, 127, 113, 112), (127, 128, 114, 113), (128, 129, 115, 114), (129, 154, 140, 115), (154, 155, 141, 140), (155, 156, 142, 141), (156, 157, 143, 142), (157, 182, 168, 143), (182, 183, 169, 168), (183, 184, 170, 169), (184, 185, 171, 170), (185, 210, 196, 171), (210, 211, 197, 196), (211, 212, 198, 197), (212, 213, 199, 198), (213, 238, 224, 199), (238, 239, 225, 224), (239, 240, 226, 225), (240, 241, 227, 226), (241, 266, 252, 227), (266, 267, 253, 252), (267, 268, 254, 253), (268, 269, 255, 254), (269, 294, 280, 255), (294, 295, 281, 280), (295, 296, 282, 281), (296, 297, 283, 282), (297, 322, 308, 283), (322, 323, 309, 308), (323, 324, 310, 309), (324, 325, 311, 310), (325, 350, 336, 311), (350, 351, 337, 336), (351, 352, 338, 337), (352, 353, 339, 338), (353, 378, 364, 339), (378, 379, 365, 364), (379, 380, 366, 365), (380, 381, 367, 366), (381, 406, 392, 367), (406, 407, 393, 392), (407, 408, 394, 393), (408, 409, 395, 394), (409, 434, 420, 395), (434, 435, 421, 420), (435, 436, 422, 421), (436, 437, 423, 422), (437, 462, 448, 423), (462, 463, 449, 448), (463, 464, 450, 449), (464, 465, 451, 450), (465, 490, 476, 451), (490, 491, 477, 476), (491, 492, 478, 477), (492, 493, 479, 478), (493, 518, 504, 479), (518, 519, 505, 504), (519, 520, 506, 505), (520, 521, 507, 506), (521, 546, 532, 507), (546, 547, 533, 532), (547, 548, 534, 533), (548, 549, 535, 534), (549, 574, 560, 535), (574, 575, 561, 560), (575, 576, 562, 561), (576, 577, 563, 562), (577, 602, 588, 563), (602, 603, 589, 588), (603, 604, 590, 589), (604, 605, 591, 590), (605, 630, 616, 591), (630, 631, 617, 616), (631, 632, 618, 617), (632, 633, 619, 618), (633, 658, 644, 619), (658, 659, 645, 644), (659, 660, 646, 645), (660, 661, 647, 646), (661, 686, 672, 647), (686, 687, 673, 672), (687, 688, 674, 673), (688, 689, 675, 674), (689, 714, 700, 675), (714, 715, 701, 700), (715, 716, 702, 701), (716, 717, 703, 702), (717, 742, 728, 703), (742, 743, 729, 728), (743, 744, 730, 729), (744, 745, 731, 730), (745, 770, 756, 731), (770, 771, 757, 756), (771, 772, 758, 757), (772, 773, 759, 758), (773, 798, 784, 759), (798, 799, 785, 784), (799, 800, 786, 785), (800, 801, 787, 786), (801, 826, 812, 787), (826, 827, 813, 812), (827, 828, 814, 813), (828, 829, 815, 814), (829, 854, 840, 815), (854, 855, 841, 840), (855, 856, 842, 841), (856, 857, 843, 842), (857, 882, 868, 843), (882, 883, 869, 868), (883, 884, 870, 869), (884, 885, 871, 870), (885, 14, 0, 871), (14, 15, 1, 0)])
me_gear.update()

# ---- objects
ob_gear = bpy.data.objects.new('Gear', me_gear)

# ---- transforms, parenting, visibility, modifiers, constraints
ob_gear.location = (0.0, 0.0, 0.0)
_vg = ob_gear.vertex_groups.new(name='Tips')
_vg = ob_gear.vertex_groups.new(name='Valleys')

# ---- collection membership
scene.collection.objects.link(ob_gear)

# ---- scene / render settings (as saved in the file)
scene.frame_start = 1; scene.frame_end = 250; scene.frame_set(1)
scene.render.engine = 'BLENDER_EEVEE_NEXT'
scene.cycles.sampling_pattern = 'TABULATED_SOBOL'
bpy.context.view_layer.update()

# ---- added for rendering (the .blend has no active camera and no usable light): camera, sun
cam_auto = bpy.data.cameras.new('AutoCamera')
cam_auto.lens = 50.0
cam_auto.sensor_width = 36.0
cam_auto.clip_end = 1000.0
ob_auto_camera = bpy.data.objects.new('AutoCamera', cam_auto)
scene.collection.objects.link(ob_auto_camera)
ob_auto_camera.location = (1.71259, -2.05511, 1.49508)
ob_auto_camera.rotation_euler = (1.09748, -7.21219e-08, 0.694738)
scene.camera = ob_auto_camera
light_auto_sun = bpy.data.lights.new('AutoSun', 'SUN')
light_auto_sun.energy = 3.0
light_auto_sun.angle = 0.0523599
ob_auto_sun = bpy.data.objects.new('AutoSun', light_auto_sun)
scene.collection.objects.link(ob_auto_sun)
ob_auto_sun.rotation_euler = (0.872665, 0.174533, 0.523599)
bpy.context.view_layer.update()
